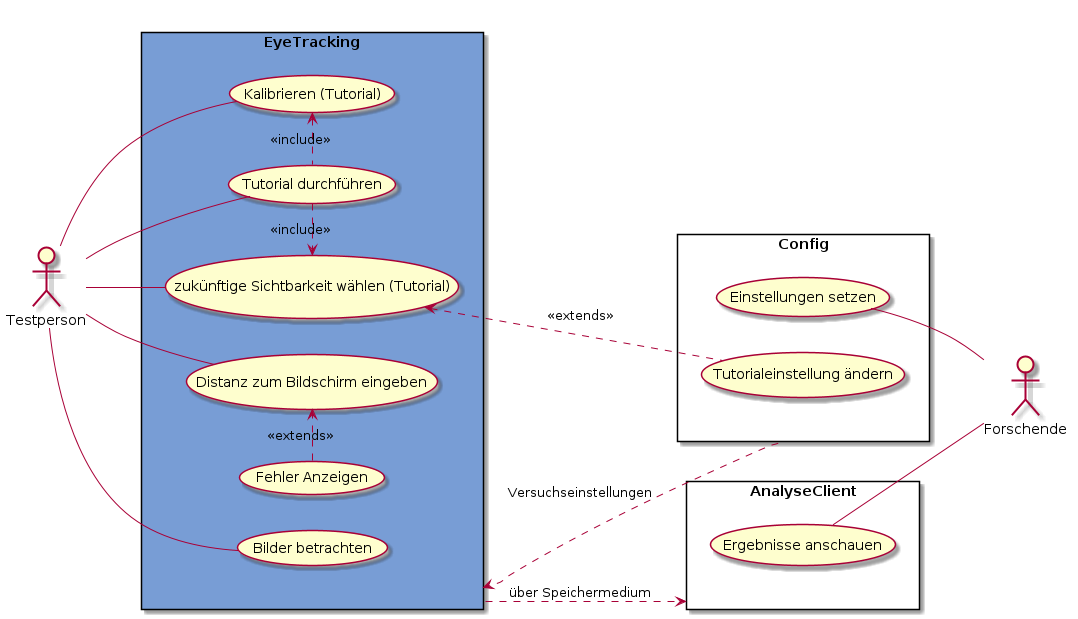

The diagram above was rendered by PlantUML. Its source (embedded in the PNG):
@startuml EyeTracking
left to right direction

actor Testperson as t
actor Forschende as f

rectangle EyeTracking as z #789dd5 {
    usecase "Distanz zum Bildschirm eingeben" as db
    usecase "Tutorial durchführen" as td
    usecase "Kalibrieren (Tutorial)" as kt
    usecase "zukünftige Sichtbarkeit wählen (Tutorial)" as tw
    usecase "Bilder betrachten" as bb
    usecase "Fehler Anzeigen" as fa

    td .l.> kt : <<include>>
    td .r.> tw : <<include>>
    db <.l. fa : <<extends>>
}

rectangle AnalyseClient as a {
    usecase "Ergebnisse anschauen" as ea
}

rectangle Config as c {
    usecase "Einstellungen setzen" as es
    usecase "Tutorialeinstellung ändern" as tä
}

t -- td
t -- db
t -- kt
t -- bb
t -- tw

es -- f
ea -- f

tw <.. tä : <<extends>> 
z ..> a : über Speichermedium
z <.. c : Versuchseinstellungen

@enduml